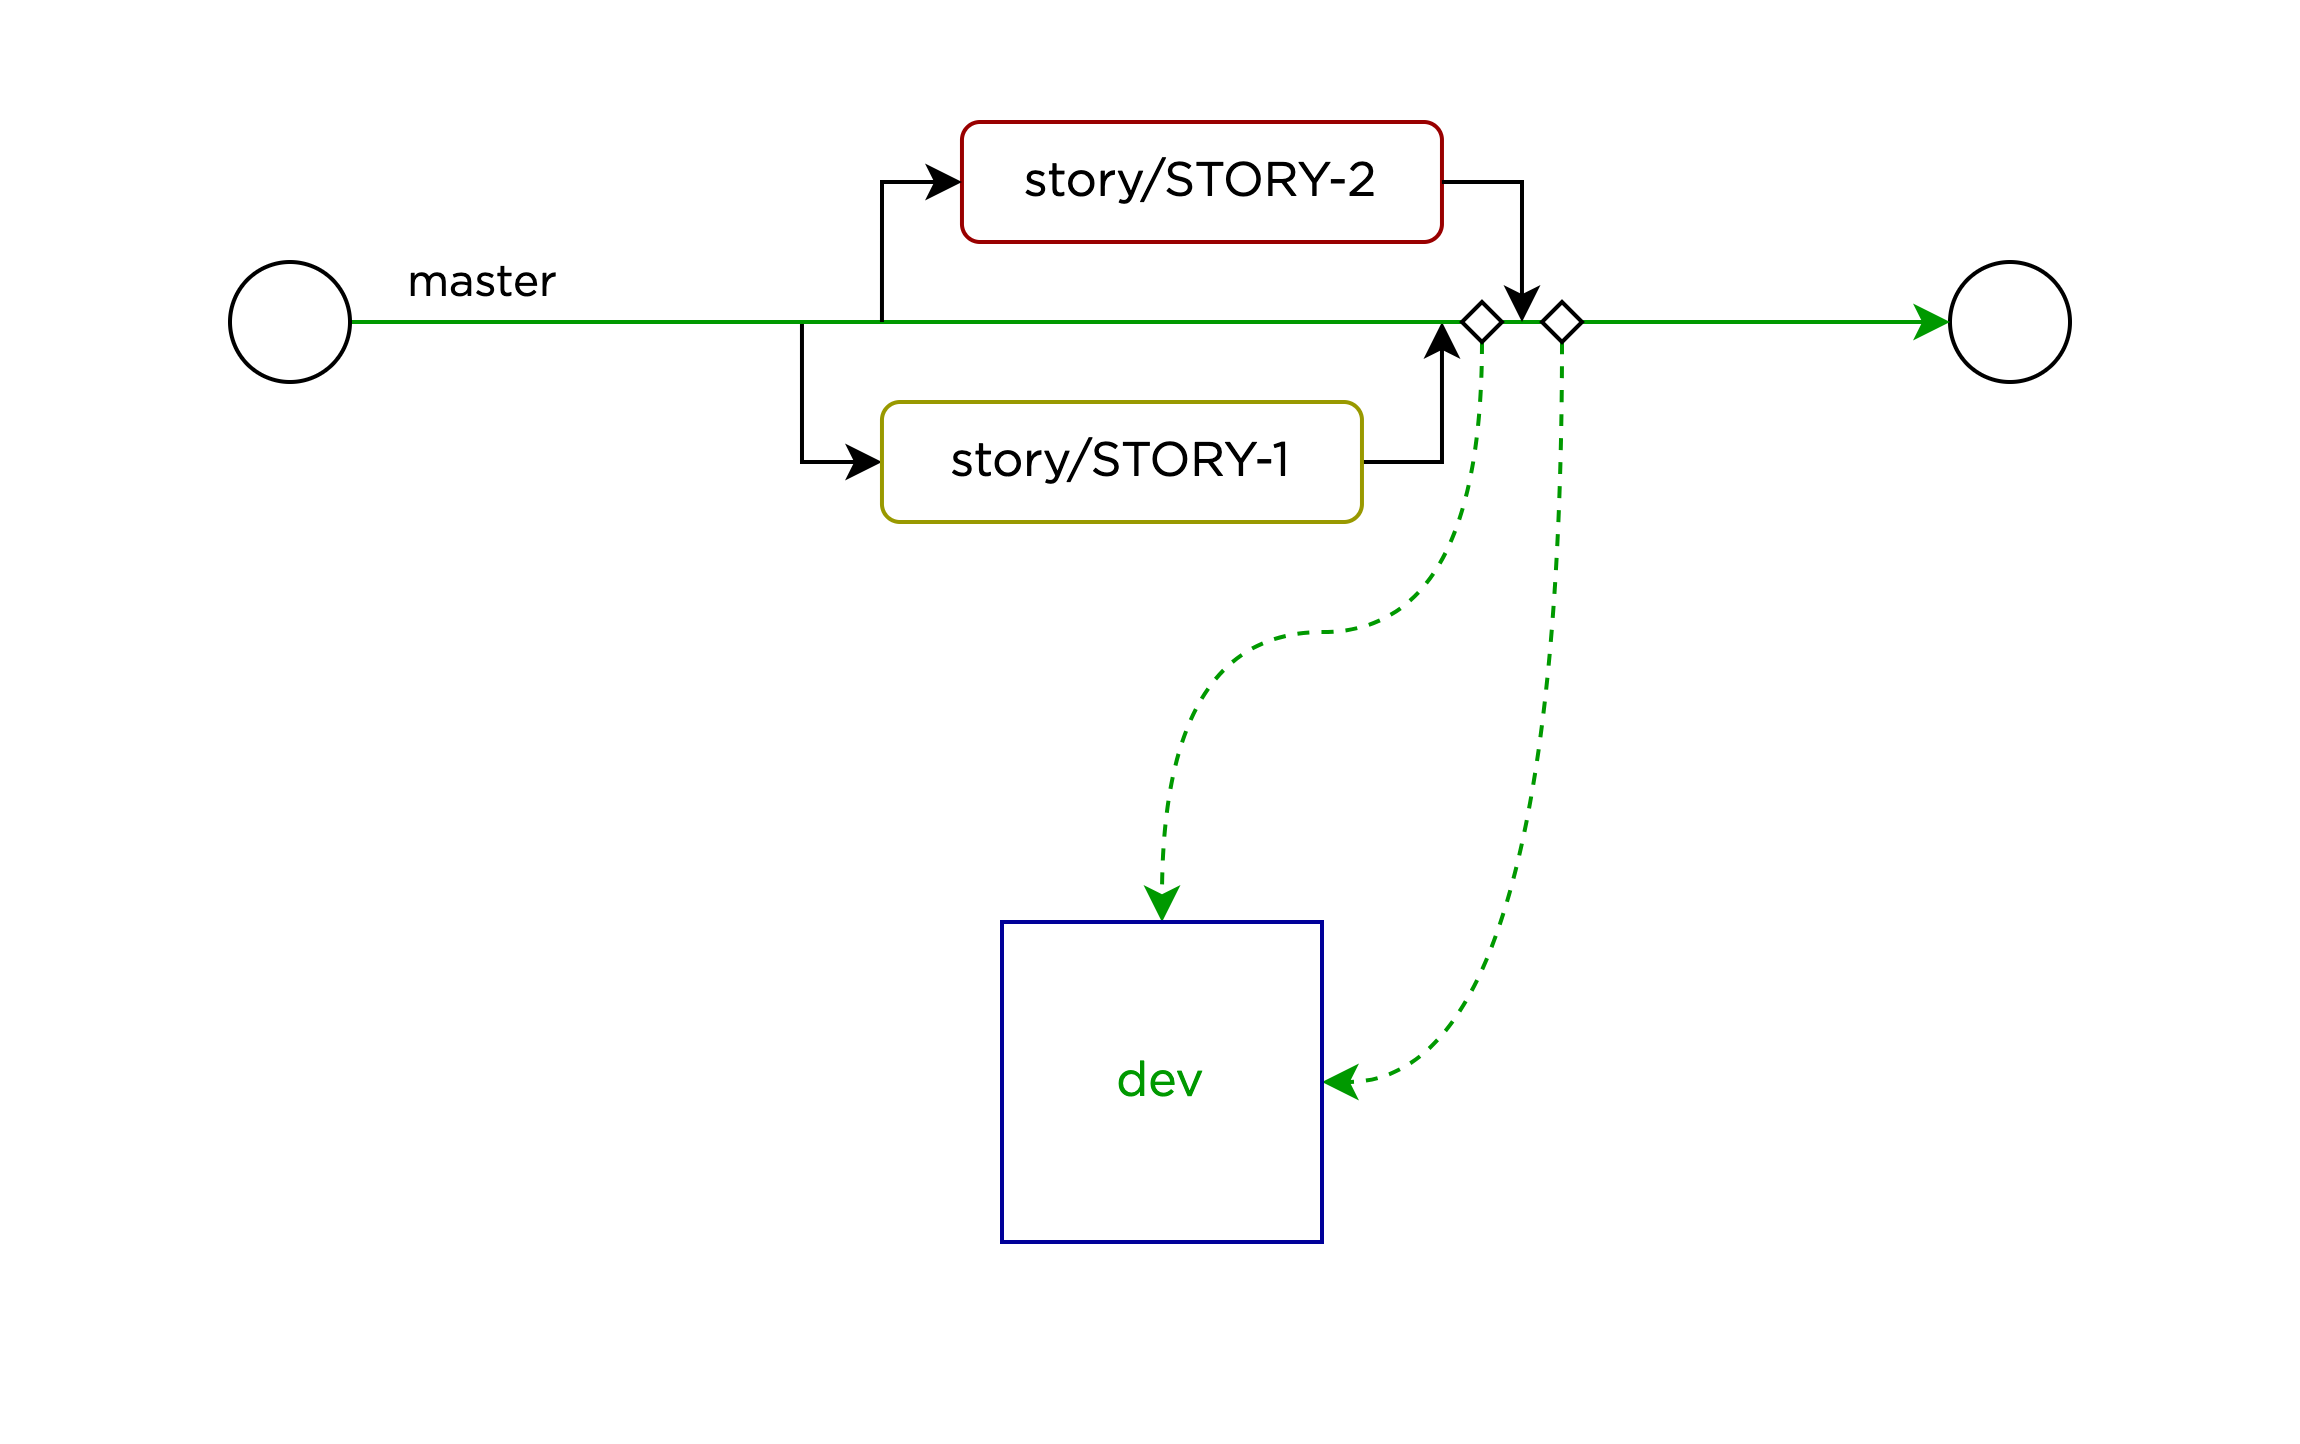

The diagram above was exported from draw.io. Its source (the exported page's mxGraphModel, read from the mxfile embedded in the PNG):
<mxGraphModel dx="826" dy="544" grid="1" gridSize="10" guides="1" tooltips="1" connect="1" arrows="1" fold="1" page="1" pageScale="1" pageWidth="1200" pageHeight="1600" math="0" shadow="0">
  <root>
    <mxCell id="0" />
    <mxCell id="1" parent="0" />
    <mxCell id="wfBlkgQgrbObNKRc1erp-1" value="" style="rounded=0;whiteSpace=wrap;html=1;strokeColor=none;fontFamily=Gotham;fontSource=https%3A%2F%2Ftages.ru%2F_nuxt%2Ffonts%2FGotham-Book.6f0fc4e.ttf;gradientColor=none;" parent="1" vertex="1">
      <mxGeometry x="300" y="400" width="574" height="360" as="geometry" />
    </mxCell>
    <mxCell id="wfBlkgQgrbObNKRc1erp-8" style="edgeStyle=orthogonalEdgeStyle;orthogonalLoop=1;jettySize=auto;html=1;endArrow=none;endFill=0;startArrow=classic;startFill=1;rounded=0;fontFamily=Gotham;fontSource=https%3A%2F%2Ftages.ru%2F_nuxt%2Ffonts%2FGotham-Book.6f0fc4e.ttf;" parent="1" source="wfBlkgQgrbObNKRc1erp-2" edge="1">
      <mxGeometry relative="1" as="geometry">
        <mxPoint x="499.99" y="480" as="targetPoint" />
        <Array as="points">
          <mxPoint x="499.99" y="515" />
        </Array>
      </mxGeometry>
    </mxCell>
    <mxCell id="wfBlkgQgrbObNKRc1erp-9" style="edgeStyle=orthogonalEdgeStyle;rounded=0;orthogonalLoop=1;jettySize=auto;html=1;fontFamily=Gotham;fontSource=https%3A%2F%2Ftages.ru%2F_nuxt%2Ffonts%2FGotham-Book.6f0fc4e.ttf;" parent="1" source="wfBlkgQgrbObNKRc1erp-2" edge="1">
      <mxGeometry relative="1" as="geometry">
        <mxPoint x="659.99" y="480" as="targetPoint" />
        <Array as="points">
          <mxPoint x="659.99" y="515" />
        </Array>
      </mxGeometry>
    </mxCell>
    <mxCell id="wfBlkgQgrbObNKRc1erp-2" value="story/STORY-1" style="rounded=1;whiteSpace=wrap;html=1;fillColor=default;verticalAlign=middle;fontFamily=Gotham;fontSource=https%3A%2F%2Ftages.ru%2F_nuxt%2Ffonts%2FGotham-Book.6f0fc4e.ttf;strokeColor=#999900;" parent="1" vertex="1">
      <mxGeometry x="519.99" y="500" width="120" height="30" as="geometry" />
    </mxCell>
    <mxCell id="wfBlkgQgrbObNKRc1erp-3" value="" style="ellipse;whiteSpace=wrap;html=1;fontFamily=Gotham;fontSource=https%3A%2F%2Ftages.ru%2F_nuxt%2Ffonts%2FGotham-Book.6f0fc4e.ttf;" parent="1" vertex="1">
      <mxGeometry x="787" y="465" width="30" height="30" as="geometry" />
    </mxCell>
    <mxCell id="wfBlkgQgrbObNKRc1erp-4" style="edgeStyle=orthogonalEdgeStyle;rounded=0;orthogonalLoop=1;jettySize=auto;html=1;entryX=0;entryY=0.5;entryDx=0;entryDy=0;fontFamily=Gotham;fontSource=https%3A%2F%2Ftages.ru%2F_nuxt%2Ffonts%2FGotham-Book.6f0fc4e.ttf;strokeColor=#009900;" parent="1" source="wfBlkgQgrbObNKRc1erp-6" target="wfBlkgQgrbObNKRc1erp-3" edge="1">
      <mxGeometry relative="1" as="geometry" />
    </mxCell>
    <mxCell id="wfBlkgQgrbObNKRc1erp-5" value="master" style="edgeLabel;html=1;align=center;verticalAlign=middle;resizable=0;points=[];fontFamily=Gotham;fontSource=https%3A%2F%2Ftages.ru%2F_nuxt%2Ffonts%2FGotham-Book.6f0fc4e.ttf;" parent="wfBlkgQgrbObNKRc1erp-4" vertex="1" connectable="0">
      <mxGeometry x="0.1435" y="-1" relative="1" as="geometry">
        <mxPoint x="-196" y="-11" as="offset" />
      </mxGeometry>
    </mxCell>
    <mxCell id="wfBlkgQgrbObNKRc1erp-6" value="" style="ellipse;whiteSpace=wrap;html=1;fontFamily=Gotham;fontSource=https%3A%2F%2Ftages.ru%2F_nuxt%2Ffonts%2FGotham-Book.6f0fc4e.ttf;" parent="1" vertex="1">
      <mxGeometry x="357" y="465" width="30" height="30" as="geometry" />
    </mxCell>
    <mxCell id="wfBlkgQgrbObNKRc1erp-10" value="story/STORY-2" style="rounded=1;whiteSpace=wrap;html=1;fillColor=default;verticalAlign=middle;fontFamily=Gotham;fontSource=https%3A%2F%2Ftages.ru%2F_nuxt%2Ffonts%2FGotham-Book.6f0fc4e.ttf;strokeColor=#990000;" parent="1" vertex="1">
      <mxGeometry x="539.99" y="430" width="120" height="30" as="geometry" />
    </mxCell>
    <mxCell id="wfBlkgQgrbObNKRc1erp-11" style="edgeStyle=orthogonalEdgeStyle;rounded=0;orthogonalLoop=1;jettySize=auto;html=1;endArrow=none;endFill=0;startArrow=classic;startFill=1;fontFamily=Gotham;fontSource=https%3A%2F%2Ftages.ru%2F_nuxt%2Ffonts%2FGotham-Book.6f0fc4e.ttf;" parent="1" edge="1">
      <mxGeometry relative="1" as="geometry">
        <mxPoint x="519.99" y="480" as="targetPoint" />
        <mxPoint x="539.99" y="445" as="sourcePoint" />
        <Array as="points">
          <mxPoint x="519.99" y="445" />
        </Array>
      </mxGeometry>
    </mxCell>
    <mxCell id="wfBlkgQgrbObNKRc1erp-12" style="edgeStyle=orthogonalEdgeStyle;rounded=0;orthogonalLoop=1;jettySize=auto;html=1;fontFamily=Gotham;fontSource=https%3A%2F%2Ftages.ru%2F_nuxt%2Ffonts%2FGotham-Book.6f0fc4e.ttf;" parent="1" edge="1">
      <mxGeometry relative="1" as="geometry">
        <mxPoint x="679.99" y="480" as="targetPoint" />
        <mxPoint x="659.99" y="445" as="sourcePoint" />
        <Array as="points">
          <mxPoint x="679.99" y="445" />
        </Array>
      </mxGeometry>
    </mxCell>
    <mxCell id="zElbknH22m3MTnF_Iegu-6" style="orthogonalLoop=1;jettySize=auto;html=1;entryX=0.5;entryY=0;entryDx=0;entryDy=0;exitX=0.501;exitY=0.993;exitDx=0;exitDy=0;exitPerimeter=0;dashed=1;fontFamily=Gotham;fontSource=https%3A%2F%2Ftages.ru%2F_nuxt%2Ffonts%2FGotham-Book.6f0fc4e.ttf;edgeStyle=orthogonalEdgeStyle;curved=1;strokeColor=#009900;" parent="1" source="zElbknH22m3MTnF_Iegu-1" target="zElbknH22m3MTnF_Iegu-5" edge="1">
      <mxGeometry relative="1" as="geometry" />
    </mxCell>
    <mxCell id="zElbknH22m3MTnF_Iegu-1" value="" style="rhombus;whiteSpace=wrap;html=1;fontFamily=Gotham;fontSource=https%3A%2F%2Ftages.ru%2F_nuxt%2Ffonts%2FGotham-Book.6f0fc4e.ttf;" parent="1" vertex="1">
      <mxGeometry x="664.99" y="475" width="10" height="10" as="geometry" />
    </mxCell>
    <mxCell id="zElbknH22m3MTnF_Iegu-7" style="orthogonalLoop=1;jettySize=auto;html=1;elbow=vertical;edgeStyle=orthogonalEdgeStyle;curved=1;dashed=1;fontFamily=Gotham;fontSource=https%3A%2F%2Ftages.ru%2F_nuxt%2Ffonts%2FGotham-Book.6f0fc4e.ttf;strokeColor=#009900;" parent="1" source="zElbknH22m3MTnF_Iegu-4" target="zElbknH22m3MTnF_Iegu-5" edge="1">
      <mxGeometry relative="1" as="geometry">
        <Array as="points">
          <mxPoint x="690" y="670" />
        </Array>
      </mxGeometry>
    </mxCell>
    <mxCell id="zElbknH22m3MTnF_Iegu-4" value="" style="rhombus;whiteSpace=wrap;html=1;fontFamily=Gotham;fontSource=https%3A%2F%2Ftages.ru%2F_nuxt%2Ffonts%2FGotham-Book.6f0fc4e.ttf;" parent="1" vertex="1">
      <mxGeometry x="685" y="475" width="10" height="10" as="geometry" />
    </mxCell>
    <mxCell id="zElbknH22m3MTnF_Iegu-5" value="dev" style="whiteSpace=wrap;html=1;aspect=fixed;fontFamily=Gotham;fontSource=https%3A%2F%2Ftages.ru%2F_nuxt%2Ffonts%2FGotham-Book.6f0fc4e.ttf;strokeColor=#000099;fontColor=#009900;" parent="1" vertex="1">
      <mxGeometry x="550" y="630" width="80" height="80" as="geometry" />
    </mxCell>
  </root>
</mxGraphModel>